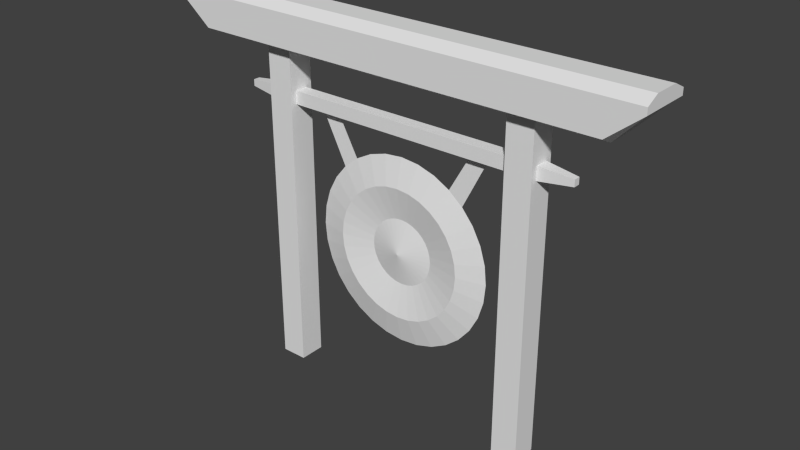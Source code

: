 # Source: gong.blend  (saved by Blender 2.72.0; exported with 4.5.12 LTS)
import bpy
from mathutils import Matrix  # noqa: F401  (used for matrix-valued properties, if any)

bpy.ops.wm.read_factory_settings(use_empty=True)
scene = bpy.context.scene
scene.name = 'Scene'

# ---- collections
col_collection_1 = bpy.data.collections.new('Collection 1'); scene.collection.children.link(col_collection_1)

# ---- materials (node trees are filled in below, after node groups)
mat_material = bpy.data.materials.new('Material')
mat_material.alpha_threshold = 0.0
mat_material.use_transparent_shadow = False
mat_material.roughness = 0.5
mat_material.line_color = (0.0, 0.0, 0.0, 1.0)

# ---- material node trees

# ---- world
world_world = bpy.data.worlds.new('World'); scene.world = world_world
world_world.color = (0.05088, 0.05088, 0.05088)
world_world.use_sun_shadow = False
world_world.sun_shadow_jitter_overblur = 0.0
world_world.cycles.sampling_method = 'MANUAL'
world_world.cycles.sample_map_resolution = 256

# ---- meshes
me_circle = bpy.data.meshes.new('Circle')
me_circle.from_pydata([(0.0, 1.0, 0.0), (-0.1951, 0.9808, 0.0), (-0.3827, 0.9239, 0.0), (-0.5556, 0.8315, 0.0), (-0.7071, 0.7071, 0.0), (-0.8315, 0.5556, 0.0), (-0.9239, 0.3827, 0.0), (-0.9808, 0.1951, 0.0), (-1.0, 7.55e-08, 0.0), (-0.9808, -0.1951, 0.0), (-0.9239, -0.3827, 0.0), (-0.8315, -0.5556, 0.0), (-0.7071, -0.7071, 0.0), (-0.5556, -0.8315, 0.0), (-0.3827, -0.9239, 0.0), (-0.1951, -0.9808, 0.0), (3.258e-07, -1.0, 0.0), (0.1951, -0.9808, 0.0), (0.3827, -0.9239, 0.0), (0.5556, -0.8315, 0.0), (0.7071, -0.7071, 0.0), (0.8315, -0.5556, 0.0), (0.9239, -0.3827, 0.0), (0.9808, -0.1951, 0.0), (1.0, 9.656e-07, 0.0), (0.9808, 0.1951, 0.0), (0.9239, 0.3827, 0.0), (0.8315, 0.5556, 0.0), (0.7071, 0.7071, 0.0), (0.5556, 0.8315, 0.0), (0.3827, 0.9239, 0.0), (0.1951, 0.9808, 0.0), (-3.562e-08, 0.7, -0.06944), (-0.1366, 0.6865, -0.06944), (-0.2679, 0.6467, -0.06944), (-0.3889, 0.582, -0.06944), (-0.495, 0.495, -0.06944), (-0.582, 0.3889, -0.06944), (-0.6467, 0.2679, -0.06944), (-0.6865, 0.1366, -0.06944), (-0.7, 1.436e-07, -0.06944), (-0.6865, -0.1366, -0.06944), (-0.6467, -0.2679, -0.06944), (-0.582, -0.3889, -0.06944), (-0.495, -0.495, -0.06944), (-0.3889, -0.582, -0.06944), (-0.2679, -0.6467, -0.06944), (-0.1366, -0.6865, -0.06944), (1.925e-07, -0.7, -0.06944), (0.1366, -0.6865, -0.06944), (0.2679, -0.6467, -0.06944), (0.3889, -0.582, -0.06944), (0.495, -0.495, -0.06944), (0.582, -0.3889, -0.06944), (0.6467, -0.2679, -0.06944), (0.6865, -0.1366, -0.06944), (0.7, 7.667e-07, -0.06944), (0.6865, 0.1366, -0.06944), (0.6467, 0.2679, -0.06944), (0.582, 0.3889, -0.06944), (0.495, 0.495, -0.06944), (0.3889, 0.582, -0.06944), (0.2679, 0.6467, -0.06944), (0.1366, 0.6865, -0.06944), (-9.208e-08, 0.35, 7.451e-09), (-0.06828, 0.3433, 7.451e-09), (-0.1339, 0.3234, 7.451e-09), (-0.1944, 0.291, 7.451e-09), (-0.2475, 0.2475, 7.451e-09), (-0.291, 0.1944, 7.451e-09), (-0.3234, 0.1339, 7.451e-09), (-0.3433, 0.06828, 7.451e-09), (-0.35, 2.156e-07, 7.451e-09), (-0.3433, -0.06828, 7.451e-09), (-0.3234, -0.1339, 7.451e-09), (-0.291, -0.1944, 7.451e-09), (-0.2475, -0.2475, 7.451e-09), (-0.1944, -0.291, 7.451e-09), (-0.1339, -0.3234, 7.451e-09), (-0.06828, -0.3433, 7.451e-09), (2.196e-08, -0.35, 7.451e-09), (0.06828, -0.3433, 7.451e-09), (0.1339, -0.3234, 7.451e-09), (0.1944, -0.291, 7.451e-09), (0.2475, -0.2475, 7.451e-09), (0.291, -0.1944, 7.451e-09), (0.3234, -0.1339, 7.451e-09), (0.3433, -0.06828, 7.451e-09), (0.35, 5.271e-07, 7.451e-09), (0.3433, 0.06828, 7.451e-09), (0.3234, 0.1339, 7.451e-09), (0.291, 0.1945, 7.451e-09), (0.2475, 0.2475, 7.451e-09), (0.1944, 0.291, 7.451e-09), (0.1339, 0.3234, 7.451e-09), (0.06828, 0.3433, 7.451e-09), (-1.3e-07, 3.12e-07, -0.06944), (-1.3e-07, 3.12e-07, -0.06944), (-1.3e-07, 3.12e-07, -0.06944), (-1.3e-07, 3.12e-07, -0.06944), (-1.3e-07, 3.12e-07, -0.06944), (-1.3e-07, 3.12e-07, -0.06944), (-1.3e-07, 3.12e-07, -0.06944), (-1.3e-07, 3.12e-07, -0.06944), (-1.3e-07, 3.12e-07, -0.06944), (-1.3e-07, 3.12e-07, -0.06944), (-1.3e-07, 3.12e-07, -0.06944), (-1.3e-07, 3.12e-07, -0.06944), (-1.3e-07, 3.12e-07, -0.06944), (-1.3e-07, 3.12e-07, -0.06944), (-1.3e-07, 3.12e-07, -0.06944), (-1.3e-07, 3.12e-07, -0.06944), (-1.3e-07, 3.12e-07, -0.06944), (-1.3e-07, 3.12e-07, -0.06944), (-1.3e-07, 3.12e-07, -0.06944), (-1.3e-07, 3.12e-07, -0.06944), (-1.3e-07, 3.12e-07, -0.06944), (-1.3e-07, 3.12e-07, -0.06944), (-1.3e-07, 3.12e-07, -0.06944), (-1.3e-07, 3.12e-07, -0.06944), (-1.3e-07, 3.12e-07, -0.06944), (-1.3e-07, 3.12e-07, -0.06944), (-1.3e-07, 3.12e-07, -0.06944), (-1.3e-07, 3.12e-07, -0.06944), (-1.3e-07, 3.12e-07, -0.06944), (-1.3e-07, 3.12e-07, -0.06944), (-1.3e-07, 3.12e-07, -0.06944), (-1.3e-07, 3.12e-07, -0.06944), (0.8372, -1.324, -9.969e-08), (1.019, -1.322, -1.23e-07), (-1.018, -1.323, -1.423e-07), (-0.8223, -1.322, -1.159e-07), (0.0004516, 1.0, 0.002105), (0.1955, 0.9808, 0.002105), (0.3831, 0.9239, 0.002105), (0.556, 0.8315, 0.002105), (0.7076, 0.7071, 0.002105), (0.8319, 0.5556, 0.002105), (0.9243, 0.3827, 0.002105), (0.9812, 0.1951, 0.002105), (1.0, 7.299e-08, 0.002105), (0.9812, -0.1951, 0.002104), (0.9243, -0.3827, 0.002104), (0.8319, -0.5556, 0.002104), (0.7076, -0.7071, 0.002104), (0.556, -0.8315, 0.002104), (0.3831, -0.9239, 0.002104), (0.1955, -0.9808, 0.002104), (0.0004513, -1.0, 0.002104), (-0.1946, -0.9808, 0.002104), (-0.3822, -0.9239, 0.002104), (-0.5551, -0.8315, 0.002104), (-0.7067, -0.7071, 0.002104), (-0.831, -0.5556, 0.002104), (-0.9234, -0.3827, 0.002104), (-0.9803, -0.1951, 0.002104), (-0.9995, 9.633e-07, 0.002104), (-0.9803, 0.1951, 0.002104), (-0.9234, 0.3827, 0.002104), (-0.831, 0.5556, 0.002104), (-0.7067, 0.7071, 0.002104), (-0.5551, 0.8315, 0.002104), (-0.3822, 0.9239, 0.002104), (-0.1946, 0.9808, 0.002104), (0.0004516, 0.7, 0.07155), (0.137, 0.6865, 0.07155), (0.2683, 0.6467, 0.07155), (0.3894, 0.582, 0.07155), (0.4954, 0.495, 0.07155), (0.5825, 0.3889, 0.07155), (0.6472, 0.2679, 0.07155), (0.687, 0.1366, 0.07155), (0.7005, 1.363e-07, 0.07155), (0.687, -0.1366, 0.07155), (0.6472, -0.2679, 0.07155), (0.5825, -0.3889, 0.07155), (0.4954, -0.495, 0.07155), (0.3894, -0.582, 0.07155), (0.2683, -0.6467, 0.07155), (0.137, -0.6865, 0.07155), (0.0004514, -0.7, 0.07155), (-0.1361, -0.6865, 0.07155), (-0.2674, -0.6467, 0.07155), (-0.3884, -0.582, 0.07155), (-0.4945, -0.495, 0.07155), (-0.5816, -0.3889, 0.07155), (-0.6463, -0.2679, 0.07155), (-0.6861, -0.1366, 0.07155), (-0.6995, 7.584e-07, 0.07155), (-0.6861, 0.1366, 0.07155), (-0.6463, 0.2679, 0.07155), (-0.5816, 0.3889, 0.07155), (-0.4945, 0.495, 0.07155), (-0.3884, 0.582, 0.07155), (-0.2674, 0.6467, 0.07155), (-0.1361, 0.6865, 0.07155), (0.0004517, 0.35, 0.002104), (0.06873, 0.3433, 0.002104), (0.1344, 0.3234, 0.002104), (0.1949, 0.291, 0.002104), (0.2479, 0.2475, 0.002104), (0.2915, 0.1944, 0.002104), (0.3238, 0.1339, 0.002104), (0.3437, 0.06828, 0.002104), (0.3505, 2.145e-07, 0.002104), (0.3437, -0.06828, 0.002104), (0.3238, -0.1339, 0.002104), (0.2915, -0.1944, 0.002104), (0.2479, -0.2475, 0.002104), (0.1949, -0.291, 0.002104), (0.1344, -0.3234, 0.002104), (0.06873, -0.3433, 0.002104), (0.0004516, -0.35, 0.002104), (-0.06783, -0.3433, 0.002104), (-0.1335, -0.3234, 0.002104), (-0.194, -0.291, 0.002104), (-0.247, -0.2475, 0.002104), (-0.2906, -0.1944, 0.002104), (-0.3229, -0.1339, 0.002104), (-0.3428, -0.06828, 0.002104), (-0.3495, 5.237e-07, 0.002104), (-0.3428, 0.06828, 0.002104), (-0.3229, 0.1339, 0.002104), (-0.2906, 0.1945, 0.002104), (-0.247, 0.2475, 0.002104), (-0.194, 0.291, 0.002104), (-0.1335, 0.3234, 0.002104), (-0.06783, 0.3433, 0.002104), (0.0004517, 3.04e-07, 0.07155), (0.0004517, 3.04e-07, 0.07155), (0.0004517, 3.04e-07, 0.07155), (0.0004517, 3.04e-07, 0.07155), (0.0004517, 3.04e-07, 0.07155), (0.0004517, 3.04e-07, 0.07155), (0.0004517, 3.04e-07, 0.07155), (0.0004517, 3.04e-07, 0.07155), (0.0004517, 3.04e-07, 0.07155), (0.0004517, 3.04e-07, 0.07155), (0.0004517, 3.04e-07, 0.07155), (0.0004517, 3.04e-07, 0.07155), (0.0004517, 3.04e-07, 0.07155), (0.0004517, 3.04e-07, 0.07155), (0.0004517, 3.04e-07, 0.07155), (0.0004517, 3.04e-07, 0.07155), (0.0004517, 3.04e-07, 0.07155), (0.0004517, 3.04e-07, 0.07155), (0.0004517, 3.04e-07, 0.07155), (0.0004517, 3.04e-07, 0.07155), (0.0004517, 3.04e-07, 0.07155), (0.0004517, 3.04e-07, 0.07155), (0.0004517, 3.04e-07, 0.07155), (0.0004517, 3.04e-07, 0.07155), (0.0004517, 3.04e-07, 0.07155), (0.0004517, 3.04e-07, 0.07155), (0.0004517, 3.04e-07, 0.07155), (0.0004517, 3.04e-07, 0.07155), (0.0004517, 3.04e-07, 0.07155), (0.0004517, 3.04e-07, 0.07155), (0.0004517, 3.04e-07, 0.07155), (0.0004517, 3.04e-07, 0.07155), (-0.8218, -1.324, 0.002104), (-1.018, -1.321, 0.002104), (1.019, -1.323, 0.002104), (0.8371, -1.325, 0.002104)], [], [(29, 30, 62, 61), (18, 19, 51, 50), (7, 8, 40, 39), (27, 28, 60, 59), (16, 17, 49, 48), (5, 6, 38, 37), (25, 26, 58, 57), (3, 4, 36, 35), (14, 15, 47, 46), (23, 24, 56, 55), (1, 2, 34, 33), (12, 13, 45, 44), (21, 22, 54, 53), (10, 11, 43, 42), (30, 31, 63, 62), (19, 20, 52, 51), (8, 9, 41, 40), (28, 29, 61, 60), (17, 18, 50, 49), (6, 7, 39, 38), (26, 27, 59, 58), (4, 5, 37, 36), (15, 16, 48, 47), (24, 25, 57, 56), (2, 3, 35, 34), (13, 14, 46, 45), (22, 23, 55, 54), (0, 1, 33, 32), (11, 12, 44, 43), (31, 0, 32, 63), (20, 21, 53, 52), (9, 10, 42, 41), (62, 63, 95, 94), (51, 52, 84, 83), (40, 41, 73, 72), (60, 61, 93, 92), (49, 50, 82, 81), (38, 39, 71, 70), (58, 59, 91, 90), (36, 37, 69, 68), (47, 48, 80, 79), (56, 57, 89, 88), (34, 35, 67, 66), (45, 46, 78, 77), (54, 55, 87, 86), (32, 33, 65, 64), (43, 44, 76, 75), (63, 32, 64, 95), (52, 53, 85, 84), (41, 42, 74, 73), (61, 62, 94, 93), (50, 51, 83, 82), (39, 40, 72, 71), (59, 60, 92, 91), (48, 49, 81, 80), (37, 38, 70, 69), (57, 58, 90, 89), (35, 36, 68, 67), (46, 47, 79, 78), (55, 56, 88, 87), (33, 34, 66, 65), (44, 45, 77, 76), (53, 54, 86, 85), (42, 43, 75, 74), (85, 86, 118, 117), (74, 75, 107, 106), (94, 95, 127, 126), (83, 84, 116, 115), (72, 73, 105, 104), (92, 93, 125, 124), (81, 82, 114, 113), (70, 71, 103, 102), (90, 91, 123, 122), (68, 69, 101, 100), (79, 80, 112, 111), (88, 89, 121, 120), (66, 67, 99, 98), (77, 78, 110, 109), (86, 87, 119, 118), (64, 65, 97, 96), (75, 76, 108, 107), (95, 64, 96, 127), (84, 85, 117, 116), (73, 74, 106, 105), (93, 94, 126, 125), (82, 83, 115, 114), (71, 72, 104, 103), (91, 92, 124, 123), (80, 81, 113, 112), (69, 70, 102, 101), (89, 90, 122, 121), (67, 68, 100, 99), (78, 79, 111, 110), (87, 88, 120, 119), (65, 66, 98, 97), (76, 77, 109, 108), (20, 19, 128, 129), (13, 12, 130, 131), (161, 162, 194, 193), (150, 151, 183, 182), (139, 140, 172, 171), (159, 160, 192, 191), (148, 149, 181, 180), (137, 138, 170, 169), (157, 158, 190, 189), (135, 136, 168, 167), (146, 147, 179, 178), (155, 156, 188, 187), (133, 134, 166, 165), (144, 145, 177, 176), (153, 154, 186, 185), (142, 143, 175, 174), (162, 163, 195, 194), (151, 152, 184, 183), (140, 141, 173, 172), (160, 161, 193, 192), (149, 150, 182, 181), (138, 139, 171, 170), (158, 159, 191, 190), (136, 137, 169, 168), (147, 148, 180, 179), (156, 157, 189, 188), (134, 135, 167, 166), (145, 146, 178, 177), (154, 155, 187, 186), (132, 133, 165, 164), (143, 144, 176, 175), (163, 132, 164, 195), (152, 153, 185, 184), (141, 142, 174, 173), (194, 195, 227, 226), (183, 184, 216, 215), (172, 173, 205, 204), (192, 193, 225, 224), (181, 182, 214, 213), (170, 171, 203, 202), (190, 191, 223, 222), (168, 169, 201, 200), (179, 180, 212, 211), (188, 189, 221, 220), (166, 167, 199, 198), (177, 178, 210, 209), (186, 187, 219, 218), (164, 165, 197, 196), (175, 176, 208, 207), (195, 164, 196, 227), (184, 185, 217, 216), (173, 174, 206, 205), (193, 194, 226, 225), (182, 183, 215, 214), (171, 172, 204, 203), (191, 192, 224, 223), (180, 181, 213, 212), (169, 170, 202, 201), (189, 190, 222, 221), (167, 168, 200, 199), (178, 179, 211, 210), (187, 188, 220, 219), (165, 166, 198, 197), (176, 177, 209, 208), (185, 186, 218, 217), (174, 175, 207, 206), (217, 218, 250, 249), (206, 207, 239, 238), (226, 227, 259, 258), (215, 216, 248, 247), (204, 205, 237, 236), (224, 225, 257, 256), (213, 214, 246, 245), (202, 203, 235, 234), (222, 223, 255, 254), (200, 201, 233, 232), (211, 212, 244, 243), (220, 221, 253, 252), (198, 199, 231, 230), (209, 210, 242, 241), (218, 219, 251, 250), (196, 197, 229, 228), (207, 208, 240, 239), (227, 196, 228, 259), (216, 217, 249, 248), (205, 206, 238, 237), (225, 226, 258, 257), (214, 215, 247, 246), (203, 204, 236, 235), (223, 224, 256, 255), (212, 213, 245, 244), (201, 202, 234, 233), (221, 222, 254, 253), (199, 200, 232, 231), (210, 211, 243, 242), (219, 220, 252, 251), (197, 198, 230, 229), (208, 209, 241, 240), (152, 151, 260, 261), (145, 144, 262, 263)])
me_circle.use_remesh_preserve_volume = False
me_circle.use_remesh_preserve_attributes = False
me_circle.use_mirror_vertex_groups = False
me_circle.update()
me_cube = bpy.data.meshes.new('Cube')
me_cube.from_pydata([(1.0, 1.0, -1.0), (1.0, -1.0, -1.0), (-1.0, -1.0, -1.0), (-1.0, 1.0, -1.0), (-38.0, 2.0, 40.0), (-38.0, -2.0, 40.0), (-38.0, 1.0, 40.0), (-38.0, -1.0, 40.0), (1.0, -2.0, -1.0), (-1.0, -2.0, -1.0), (1.0, -2.0, 40.0), (-1.0, -2.0, 40.0), (1.0, 2.0, -1.0), (-1.0, 2.0, -1.0), (1.0, 2.0, 40.0), (-1.0, 2.0, 40.0), (2.0, 1.0, -1.0), (2.0, -1.0, -1.0), (2.0, 1.0, 40.0), (2.0, -1.0, 40.0), (2.0, -2.0, -1.0), (2.0, -2.0, 40.0), (2.0, 2.0, -1.0), (2.0, 2.0, 40.0), (-2.0, -1.0, -1.0), (-2.0, 1.0, -1.0), (-2.0, -1.0, 40.0), (-2.0, 1.0, 40.0), (-2.0, -2.0, -1.0), (-2.0, -2.0, 40.0), (-2.0, 2.0, -1.0), (-2.0, 2.0, 40.0), (-1.0, 2.0, 56.0), (1.0, 2.0, 56.0), (-1.0, -2.0, 56.0), (1.0, -2.0, 56.0), (1.0, -2.0, 41.0), (-1.0, -2.0, 41.0), (1.0, 2.0, 41.0), (-1.0, 2.0, 41.0), (2.0, 1.0, 41.0), (2.0, -1.0, 41.0), (2.0, -2.0, 41.0), (2.0, 2.0, 41.0), (-38.0, -1.0, 43.0), (-38.0, -1.0, 41.0), (-2.0, -2.0, 41.0), (-2.0, 2.0, 41.0), (1.0, -2.0, 43.0), (-1.0, -2.0, 43.0), (1.0, 2.0, 43.0), (-1.0, 2.0, 43.0), (2.0, 1.0, 43.0), (2.0, -1.0, 43.0), (2.0, -2.0, 43.0), (2.0, 2.0, 43.0), (-39.0, -2.0, 40.0), (-39.0, 2.0, 40.0), (-2.0, -2.0, 43.0), (-2.0, 2.0, 43.0), (1.0, -2.0, 49.0), (-1.0, -2.0, 49.0), (1.0, 2.0, 49.0), (-1.0, 2.0, 49.0), (2.0, 1.0, 49.0), (2.0, -1.0, 49.0), (2.0, -2.0, 49.0), (2.0, 2.0, 49.0), (-2.0, -1.0, 49.0), (-2.0, 1.0, 49.0), (-2.0, -2.0, 49.0), (-2.0, 2.0, 49.0), (-41.0, 2.0, 40.0), (-41.0, -2.0, 40.0), (-38.0, -2.0, 41.0), (-38.0, 2.0, 41.0), (-2.0, -1.0, 43.0), (-2.0, -1.0, 41.0), (-38.0, -2.0, 43.0), (-38.0, 2.0, 43.0), (-38.0, -1.0, 49.0), (-38.0, 1.0, 49.0), (-38.0, -2.0, 49.0), (-38.0, 2.0, 49.0), (-42.0, -1.0, 40.0), (-42.0, 1.0, 40.0), (-39.0, -2.0, 41.0), (-39.0, 2.0, 41.0), (-42.0, -2.0, 40.0), (-42.0, 2.0, 40.0), (-39.0, -2.0, 43.0), (-39.0, 2.0, 43.0), (-1.0, 1.0, 56.0), (-1.0, -1.0, 56.0), (-39.0, -2.0, 49.0), (-39.0, 2.0, 49.0), (-38.0, -1.0, -1.0), (-38.0, 1.0, -1.0), (-41.0, -2.0, 41.0), (-41.0, 2.0, 41.0), (-38.0, -2.0, -1.0), (-38.0, 2.0, -1.0), (-41.0, -2.0, 43.0), (-41.0, 2.0, 43.0), (1.0, -1.0, 56.0), (1.0, 1.0, 56.0), (-41.0, -2.0, 49.0), (-41.0, 2.0, 49.0), (-42.0, -1.0, 41.0), (-42.0, 1.0, 41.0), (-42.0, -2.0, 41.0), (-42.0, 2.0, 41.0), (-42.0, -1.0, 43.0), (-42.0, 1.0, 43.0), (-42.0, -2.0, 43.0), (-42.0, 2.0, 43.0), (-42.0, -1.0, 49.0), (-42.0, 1.0, 49.0), (-42.0, -2.0, 49.0), (-42.0, 2.0, 49.0), (-39.0, -1.0, -1.0), (-39.0, 1.0, -1.0), (-39.0, -2.0, -1.0), (-39.0, 2.0, -1.0), (-41.0, 2.0, -1.0), (-41.0, -2.0, -1.0), (-41.0, 1.0, -1.0), (-41.0, -1.0, -1.0), (-42.0, -1.0, -1.0), (-42.0, 1.0, -1.0), (-42.0, -2.0, -1.0), (-42.0, 2.0, -1.0), (-38.0, 1.0, 41.0), (-38.0, 1.0, 43.0), (-2.0, 1.0, 41.0), (-2.0, 1.0, 43.0), (7.0, 0.5, 41.5), (7.0, -0.5, 41.5), (7.0, 0.5, 42.5), (7.0, -0.5, 42.5), (-47.0, -0.5, 41.5), (-47.0, 0.5, 41.5), (-47.0, -0.5, 42.5), (-47.0, 0.5, 42.5), (-57.0, 2.0, 54.0), (-57.0, -2.0, 54.0), (-57.0, 1.0, 54.0), (-57.0, -1.0, 54.0), (-39.0, 4.0, 50.0), (-38.0, 4.0, 50.0), (-2.0, -4.0, 50.0), (2.0, -4.0, 50.0), (-2.0, 4.0, 50.0), (1.0, -4.0, 55.0), (-1.0, -4.0, 55.0), (2.0, 4.0, 50.0), (-1.0, -4.0, 50.0), (1.0, -4.0, 50.0), (-1.0, 4.0, 50.0), (-52.0, 2.0, 49.0), (-52.0, -2.0, 49.0), (1.0, 4.0, 50.0), (-52.0, 1.0, 49.0), (-52.0, -1.0, 49.0), (1.0, 4.0, 55.0), (-1.0, 4.0, 55.0), (2.0, 1.0, 56.0), (2.0, -1.0, 56.0), (2.0, -2.0, 56.0), (2.0, 2.0, 56.0), (-2.0, -1.0, 56.0), (-2.0, 1.0, 56.0), (-2.0, -2.0, 56.0), (-2.0, 2.0, 56.0), (-38.0, -1.0, 56.0), (-38.0, 1.0, 56.0), (-38.0, -2.0, 56.0), (-38.0, 2.0, 56.0), (-39.0, -1.0, 56.0), (-39.0, 1.0, 56.0), (-39.0, -2.0, 56.0), (-39.0, 2.0, 56.0), (-41.0, -1.0, 56.0), (-41.0, 1.0, 56.0), (-41.0, -2.0, 56.0), (-41.0, 2.0, 56.0), (-42.0, -1.0, 56.0), (-42.0, 1.0, 56.0), (-42.0, -2.0, 56.0), (-42.0, 2.0, 56.0), (-57.0, -1.0, 56.0), (-57.0, 1.0, 56.0), (-57.0, -2.0, 56.0), (-57.0, 2.0, 56.0), (12.0, 1.0, 49.0), (12.0, -1.0, 49.0), (12.0, -2.0, 49.0), (12.0, 2.0, 49.0), (17.0, 1.0, 54.0), (17.0, -1.0, 54.0), (17.0, -2.0, 54.0), (17.0, 2.0, 54.0), (17.0, 1.0, 56.0), (17.0, -1.0, 56.0), (17.0, -2.0, 56.0), (17.0, 2.0, 56.0), (-38.0, -4.0, 50.0), (-39.0, -4.0, 50.0), (-41.0, -4.0, 50.0), (-42.0, -4.0, 50.0), (-57.0, -4.0, 54.0), (1.0, -4.0, 54.0), (-1.0, -4.0, 54.0), (2.0, -4.0, 54.0), (-2.0, -4.0, 54.0), (-38.0, -4.0, 54.0), (-52.0, -4.0, 50.0), (-39.0, -4.0, 54.0), (-41.0, -4.0, 54.0), (-42.0, -4.0, 54.0), (2.0, -4.0, 55.0), (-2.0, -4.0, 55.0), (-38.0, -4.0, 55.0), (-39.0, -4.0, 55.0), (-41.0, -4.0, 55.0), (-42.0, -4.0, 55.0), (-57.0, -4.0, 55.0), (12.0, -4.0, 50.0), (17.0, -4.0, 54.0), (17.0, -4.0, 55.0), (-41.0, 4.0, 50.0), (-42.0, 4.0, 50.0), (-57.0, 4.0, 54.0), (1.0, 4.0, 54.0), (-1.0, 4.0, 54.0), (2.0, 4.0, 54.0), (-2.0, 4.0, 54.0), (-38.0, 4.0, 54.0), (-52.0, 4.0, 50.0), (-39.0, 4.0, 54.0), (-41.0, 4.0, 54.0), (-42.0, 4.0, 54.0), (2.0, 4.0, 55.0), (-2.0, 4.0, 55.0), (-38.0, 4.0, 55.0), (-39.0, 4.0, 55.0), (-41.0, 4.0, 55.0), (-42.0, 4.0, 55.0), (-57.0, 4.0, 55.0), (12.0, 4.0, 50.0), (17.0, 4.0, 54.0), (17.0, 4.0, 55.0)], [], [(0, 1, 2, 3), (21, 19, 41, 42), (12, 14, 23, 22), (18, 23, 43, 40), (15, 13, 30, 31), (23, 14, 38, 43), (8, 10, 11, 9), (10, 21, 42, 36), (6, 132, 45, 7), (2, 1, 8, 9), (14, 12, 13, 15), (13, 3, 25, 30), (0, 12, 22, 16), (0, 3, 13, 12), (16, 18, 19, 17), (17, 19, 21, 20), (18, 16, 22, 23), (8, 1, 17, 20), (132, 6, 4, 75), (10, 8, 20, 21), (133, 79, 83, 81), (1, 0, 16, 17), (24, 26, 27, 25), (26, 24, 28, 29), (25, 27, 31, 30), (2, 9, 28, 24), (15, 31, 47, 39), (9, 11, 29, 28), (29, 11, 37, 46), (3, 2, 24, 25), (42, 41, 53, 54), (40, 43, 55, 52), (43, 38, 50, 55), (36, 42, 54, 48), (80, 44, 133, 81), (78, 44, 80, 82), (39, 47, 59, 51), (46, 37, 49, 58), (19, 18, 40, 41), (14, 15, 39, 38), (11, 10, 36, 37), (54, 53, 65, 66), (52, 55, 67, 64), (55, 50, 62, 67), (48, 54, 66, 60), (74, 5, 7, 45), (51, 59, 71, 63), (58, 49, 61, 70), (52, 53, 139, 138), (38, 39, 51, 50), (37, 36, 48, 49), (119, 117, 162, 159), (196, 200, 228, 227), (62, 63, 158, 161), (185, 181, 245, 246), (212, 211, 153, 154), (33, 169, 242, 164), (71, 83, 149, 152), (35, 34, 154, 153), (156, 157, 211, 212), (53, 52, 64, 65), (50, 51, 63, 62), (49, 48, 60, 61), (57, 4, 101, 123), (5, 74, 86, 56), (79, 75, 87, 91), (74, 78, 90, 86), (83, 79, 91, 95), (78, 82, 94, 90), (172, 176, 222, 221), (150, 156, 212, 214), (70, 61, 156, 150), (75, 79, 133, 132), (78, 74, 45, 44), (46, 58, 76, 77), (5, 56, 122, 100), (56, 86, 98, 73), (91, 87, 99, 103), (86, 90, 102, 98), (95, 91, 103, 107), (90, 94, 106, 102), (83, 95, 148, 149), (205, 201, 250, 251), (200, 204, 229, 228), (72, 57, 123, 124), (56, 73, 125, 122), (75, 4, 57, 87), (89, 72, 124, 131), (73, 98, 110, 88), (103, 99, 111, 115), (98, 102, 114, 110), (107, 103, 115, 119), (102, 106, 118, 114), (209, 208, 218, 219), (184, 188, 225, 224), (204, 168, 220, 229), (73, 88, 130, 125), (84, 85, 129, 128), (87, 57, 72, 99), (85, 84, 108, 109), (84, 88, 110, 108), (89, 85, 109, 111), (112, 113, 143, 142), (108, 110, 114, 112), (111, 109, 113, 115), (113, 112, 116, 117), (112, 114, 118, 116), (115, 113, 117, 119), (88, 84, 128, 130), (85, 89, 131, 129), (99, 72, 89, 111), (101, 97, 121, 123), (123, 121, 126, 124), (96, 100, 122, 120), (97, 96, 120, 121), (124, 126, 129, 131), (120, 122, 125, 127), (121, 120, 127, 126), (127, 125, 130, 128), (126, 127, 128, 129), (4, 6, 97, 101), (7, 5, 100, 96), (6, 7, 96, 97), (59, 47, 134, 135), (59, 135, 69, 71), (69, 135, 76, 68), (58, 70, 68, 76), (47, 31, 27, 134), (29, 46, 77, 26), (26, 77, 134, 27), (45, 77, 76, 44), (133, 44, 76, 135), (133, 135, 134, 132), (45, 132, 134, 77), (137, 136, 138, 139), (41, 40, 136, 137), (40, 52, 138, 136), (53, 41, 137, 139), (141, 140, 142, 143), (109, 108, 140, 141), (113, 109, 141, 143), (108, 112, 142, 140), (188, 192, 226, 225), (220, 213, 228, 229), (69, 68, 70, 82, 80, 81, 83, 71), (61, 60, 157, 156), (181, 177, 244, 245), (208, 207, 217, 218), (95, 107, 230, 148), (166, 167, 203, 202), (180, 184, 224, 223), (167, 168, 204, 203), (107, 119, 231, 230), (82, 70, 150, 206), (186, 187, 191, 190), (94, 82, 206, 207), (219, 225, 226, 210), (177, 175, 174, 176, 172, 170, 171, 173), (67, 62, 161, 155), (173, 32, 165, 243), (177, 173, 243, 244), (188, 186, 190, 192), (63, 71, 152, 158), (160, 118, 209, 216), (176, 180, 223, 222), (207, 206, 215, 217), (105, 92, 93, 104), (104, 93, 34, 35), (92, 105, 33, 32), (92, 32, 173, 171), (33, 105, 166, 169), (104, 35, 168, 167), (105, 104, 167, 166), (34, 93, 170, 172), (93, 92, 171, 170), (174, 175, 179, 178), (176, 174, 178, 180), (175, 177, 181, 179), (178, 179, 183, 182), (180, 178, 182, 184), (179, 181, 185, 183), (182, 183, 187, 186), (184, 182, 186, 188), (183, 185, 189, 187), (144, 193, 248, 232), (187, 189, 193, 191), (169, 205, 251, 242), (119, 159, 238, 231), (169, 166, 202, 205), (106, 94, 207, 208), (159, 162, 146, 144), (163, 160, 145, 147), (146, 147, 190, 191), (144, 146, 191, 193), (162, 163, 147, 146), (147, 145, 192, 190), (116, 118, 160, 163), (117, 116, 163, 162), (168, 35, 153, 220), (159, 144, 232, 238), (196, 195, 199, 200), (195, 194, 198, 199), (194, 197, 201, 198), (199, 198, 202, 203), (198, 201, 205, 202), (200, 199, 203, 204), (64, 67, 197, 194), (66, 65, 195, 196), (65, 64, 194, 195), (118, 106, 208, 209), (219, 218, 224, 225), (218, 217, 223, 224), (217, 215, 222, 223), (211, 213, 220, 153), (150, 214, 221, 222, 215, 206), (157, 151, 213, 211), (214, 212, 154, 221), (209, 219, 210, 216), (213, 151, 227, 228), (192, 145, 210, 226), (34, 172, 221, 154), (66, 196, 227, 151), (60, 66, 151, 157), (145, 160, 216, 210), (155, 235, 250, 249), (148, 230, 240, 239), (155, 161, 233, 235), (230, 231, 241, 240), (158, 152, 236, 234), (235, 242, 251, 250), (237, 244, 243, 236, 152, 149), (234, 236, 243, 165), (247, 241, 232, 248), (233, 234, 165, 164), (240, 241, 247, 246), (149, 148, 239, 237), (161, 158, 234, 233), (237, 239, 245, 244), (235, 233, 164, 242), (239, 240, 246, 245), (241, 231, 238, 232), (193, 189, 247, 248), (201, 197, 249, 250), (189, 185, 246, 247), (197, 67, 155, 249), (32, 33, 164, 165)])
me_cube.materials.append(mat_material)
me_cube.use_remesh_preserve_volume = False
me_cube.use_remesh_preserve_attributes = False
me_cube.use_mirror_vertex_groups = False
me_cube.update()

# ---- objects
ob_circle = bpy.data.objects.new('Circle', me_circle)
ob_cube = bpy.data.objects.new('Cube', me_cube)

# ---- transforms, parenting, visibility, modifiers, constraints
ob_circle.location = (-19.96, 0.2916, 23.14)
ob_circle.rotation_euler = (1.571, 2.22e-16, 3.142)
ob_circle.scale = (-14.4, -14.4, -14.4)
ob_circle.lineart.crease_threshold = 0.0
ob_cube.location = (0.0, 0.0, 0.0)
ob_cube.lock_rotations_4d = False
ob_cube.empty_display_type = 'ARROWS'
ob_cube.lineart.crease_threshold = 0.0

# ---- collection membership
col_collection_1.objects.link(ob_circle)
col_collection_1.objects.link(ob_cube)

# ---- scene / render settings (as saved in the file)
scene.frame_start = 1; scene.frame_end = 250; scene.frame_set(1)
scene.render.engine = 'BLENDER_EEVEE_NEXT'
scene.render.resolution_percentage = 50
scene.render.dither_intensity = 0.0
scene.cycles.use_denoising = False
scene.cycles.samples = 10
scene.cycles.sampling_pattern = 'TABULATED_SOBOL'
scene.cycles.light_sampling_threshold = 0.0
scene.cycles.use_adaptive_sampling = False
scene.cycles.use_light_tree = False
scene.cycles.blur_glossy = 0.0
scene.cycles.pixel_filter_type = 'GAUSSIAN'
scene.cycles.sample_clamp_indirect = 0.0
scene.view_settings.view_transform = 'Standard'
bpy.context.view_layer.update()

# ---- added for rendering (the .blend has no active camera and no usable light): camera, sun
cam_auto = bpy.data.cameras.new('AutoCamera')
cam_auto.lens = 50.0
cam_auto.sensor_width = 36.0
cam_auto.clip_end = 1522.27
ob_auto_camera = bpy.data.objects.new('AutoCamera', cam_auto)
scene.collection.objects.link(ob_auto_camera)
ob_auto_camera.location = (66.7395, -104.087, 96.8916)
ob_auto_camera.rotation_euler = (1.09748, -7.21219e-08, 0.694738)
scene.camera = ob_auto_camera
light_auto_sun = bpy.data.lights.new('AutoSun', 'SUN')
light_auto_sun.energy = 3.0
light_auto_sun.angle = 0.0523599
ob_auto_sun = bpy.data.objects.new('AutoSun', light_auto_sun)
scene.collection.objects.link(ob_auto_sun)
ob_auto_sun.rotation_euler = (0.872665, 0.174533, 0.523599)
bpy.context.view_layer.update()
